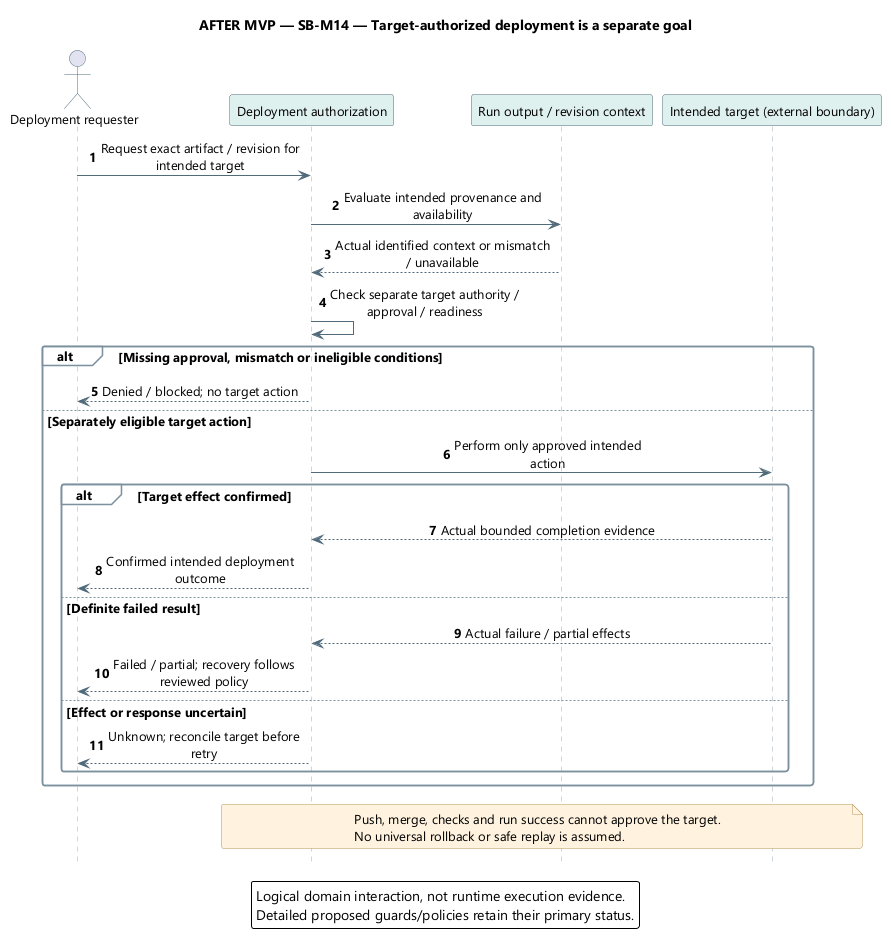

The diagram above was rendered by PlantUML. Its source (embedded in the PNG):
@startuml
' OWNER-MVP-2026-11-04 review: Future after MVP. Provider, advanced Sprint/review, or untrusted execution requirement retained as deferred.
skinparam backgroundColor white
skinparam defaultFontName Segoe UI
skinparam defaultFontSize 13
skinparam shadowing false
skinparam roundcorner 5
skinparam ArrowColor #526B7B
skinparam sequenceMessageAlign center
skinparam sequenceParticipantBackgroundColor #DFF1EF
skinparam sequenceParticipantBorderColor #526B7B
skinparam sequenceActorBorderColor #526B7B
skinparam sequenceLifeLineBorderColor #9AAEB7
skinparam sequenceGroupBackgroundColor #F8FAFC
skinparam sequenceGroupBorderColor #7B919E
skinparam sequenceDividerBackgroundColor #EDF4FB
skinparam noteBackgroundColor #FFF3DF
skinparam noteBorderColor #B99557
skinparam maxMessageSize 220
hide footbox
autonumber
title AFTER MVP — SB-M14 — Target-authorized deployment is a separate goal
actor "Deployment requester" as U
participant "Deployment authorization" as A
participant "Run output / revision context" as O
participant "Intended target (external boundary)" as T
U -> A : Request exact artifact / revision for intended target
A -> O : Evaluate intended provenance and availability
O --> A : Actual identified context or mismatch / unavailable
A -> A : Check separate target authority / approval / readiness
alt Missing approval, mismatch or ineligible conditions
 A --> U : Denied / blocked; no target action
else Separately eligible target action
 A -> T : Perform only approved intended action
 alt Target effect confirmed
  T --> A : Actual bounded completion evidence
  A --> U : Confirmed intended deployment outcome
 else Definite failed result
  T --> A : Actual failure / partial effects
  A --> U : Failed / partial; recovery follows reviewed policy
 else Effect or response uncertain
  A --> U : Unknown; reconcile target before retry
 end
end
note over A,T
Push, merge, checks and run success cannot approve the target.
No universal rollback or safe replay is assumed.
end note
legend bottom
Logical domain interaction, not runtime execution evidence.
Detailed proposed guards/policies retain their primary status.
endlegend
@enduml